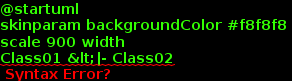

The diagram above was rendered by PlantUML. Its source (embedded in the PNG):
@startuml
skinparam backgroundColor #f8f8f8 
scale 900 width
Class01 &lt;|- Class02
Class03 <em>- Class04
Class05 o- Class06
Class07 .. Class08
Class09 - Class10
Class11 &lt;|.. Class12
Class13 -&gt; Class14
Class15 ..&gt; Class16
Class17 ..|&gt; Class18
Class19 &lt;-</em> Class20

@enduml